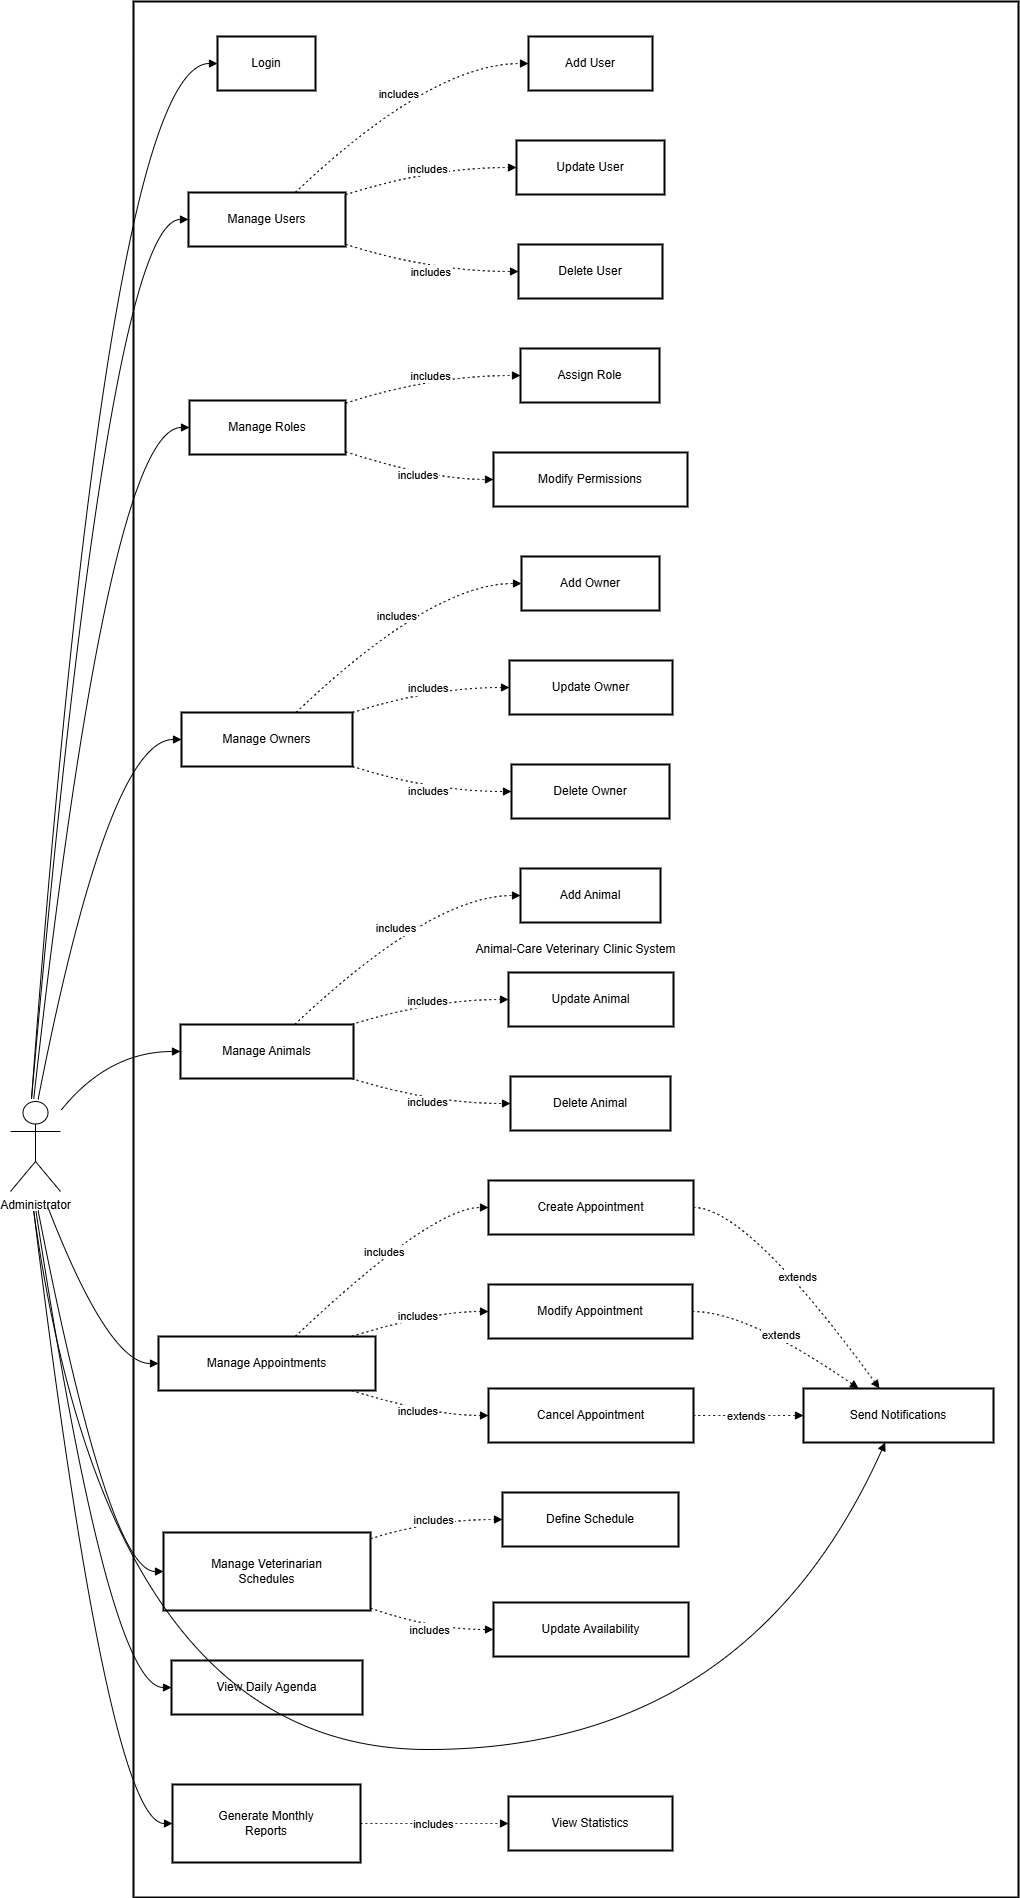

The diagram above was exported from draw.io. Its source (the exported page's mxGraphModel, read from the mxfile embedded in the PNG):
<mxGraphModel dx="2620" dy="1390" grid="1" gridSize="10" guides="1" tooltips="1" connect="1" arrows="1" fold="1" page="1" pageScale="1" pageWidth="850" pageHeight="1100" math="0" shadow="0">
  <root>
    <mxCell id="0" />
    <mxCell id="1" parent="0" />
    <mxCell id="KFrwsADLSqeK4sibe4iy-1" value="Animal-Care Veterinary Clinic System" style="whiteSpace=wrap;strokeWidth=2;" vertex="1" parent="1">
      <mxGeometry x="183" y="30" width="885" height="1896" as="geometry" />
    </mxCell>
    <mxCell id="KFrwsADLSqeK4sibe4iy-3" value="Login" style="whiteSpace=wrap;strokeWidth=2;" vertex="1" parent="1">
      <mxGeometry x="267" y="65" width="98" height="54" as="geometry" />
    </mxCell>
    <mxCell id="KFrwsADLSqeK4sibe4iy-4" value="Manage Users" style="whiteSpace=wrap;strokeWidth=2;" vertex="1" parent="1">
      <mxGeometry x="238" y="221" width="157" height="54" as="geometry" />
    </mxCell>
    <mxCell id="KFrwsADLSqeK4sibe4iy-5" value="Add User" style="whiteSpace=wrap;strokeWidth=2;" vertex="1" parent="1">
      <mxGeometry x="578" y="65" width="124" height="54" as="geometry" />
    </mxCell>
    <mxCell id="KFrwsADLSqeK4sibe4iy-6" value="Update User" style="whiteSpace=wrap;strokeWidth=2;" vertex="1" parent="1">
      <mxGeometry x="566" y="169" width="148" height="54" as="geometry" />
    </mxCell>
    <mxCell id="KFrwsADLSqeK4sibe4iy-7" value="Delete User" style="whiteSpace=wrap;strokeWidth=2;" vertex="1" parent="1">
      <mxGeometry x="568" y="273" width="144" height="54" as="geometry" />
    </mxCell>
    <mxCell id="KFrwsADLSqeK4sibe4iy-8" value="Manage Roles" style="whiteSpace=wrap;strokeWidth=2;" vertex="1" parent="1">
      <mxGeometry x="239" y="429" width="156" height="54" as="geometry" />
    </mxCell>
    <mxCell id="KFrwsADLSqeK4sibe4iy-9" value="Assign Role" style="whiteSpace=wrap;strokeWidth=2;" vertex="1" parent="1">
      <mxGeometry x="570" y="377" width="139" height="54" as="geometry" />
    </mxCell>
    <mxCell id="KFrwsADLSqeK4sibe4iy-10" value="Modify Permissions" style="whiteSpace=wrap;strokeWidth=2;" vertex="1" parent="1">
      <mxGeometry x="543" y="481" width="194" height="54" as="geometry" />
    </mxCell>
    <mxCell id="KFrwsADLSqeK4sibe4iy-11" value="Manage Owners" style="whiteSpace=wrap;strokeWidth=2;" vertex="1" parent="1">
      <mxGeometry x="231" y="741" width="171" height="54" as="geometry" />
    </mxCell>
    <mxCell id="KFrwsADLSqeK4sibe4iy-12" value="Add Owner" style="whiteSpace=wrap;strokeWidth=2;" vertex="1" parent="1">
      <mxGeometry x="571" y="585" width="138" height="54" as="geometry" />
    </mxCell>
    <mxCell id="KFrwsADLSqeK4sibe4iy-13" value="Update Owner" style="whiteSpace=wrap;strokeWidth=2;" vertex="1" parent="1">
      <mxGeometry x="559" y="689" width="163" height="54" as="geometry" />
    </mxCell>
    <mxCell id="KFrwsADLSqeK4sibe4iy-14" value="Delete Owner" style="whiteSpace=wrap;strokeWidth=2;" vertex="1" parent="1">
      <mxGeometry x="561" y="793" width="158" height="54" as="geometry" />
    </mxCell>
    <mxCell id="KFrwsADLSqeK4sibe4iy-15" value="Manage Animals" style="whiteSpace=wrap;strokeWidth=2;" vertex="1" parent="1">
      <mxGeometry x="230" y="1053" width="173" height="54" as="geometry" />
    </mxCell>
    <mxCell id="KFrwsADLSqeK4sibe4iy-16" value="Add Animal" style="whiteSpace=wrap;strokeWidth=2;" vertex="1" parent="1">
      <mxGeometry x="570" y="897" width="140" height="54" as="geometry" />
    </mxCell>
    <mxCell id="KFrwsADLSqeK4sibe4iy-17" value="Update Animal" style="whiteSpace=wrap;strokeWidth=2;" vertex="1" parent="1">
      <mxGeometry x="558" y="1001" width="165" height="54" as="geometry" />
    </mxCell>
    <mxCell id="KFrwsADLSqeK4sibe4iy-18" value="Delete Animal" style="whiteSpace=wrap;strokeWidth=2;" vertex="1" parent="1">
      <mxGeometry x="560" y="1105" width="160" height="54" as="geometry" />
    </mxCell>
    <mxCell id="KFrwsADLSqeK4sibe4iy-19" value="Manage Appointments" style="whiteSpace=wrap;strokeWidth=2;" vertex="1" parent="1">
      <mxGeometry x="208" y="1365" width="217" height="54" as="geometry" />
    </mxCell>
    <mxCell id="KFrwsADLSqeK4sibe4iy-20" value="Create Appointment" style="whiteSpace=wrap;strokeWidth=2;" vertex="1" parent="1">
      <mxGeometry x="538" y="1209" width="205" height="54" as="geometry" />
    </mxCell>
    <mxCell id="KFrwsADLSqeK4sibe4iy-21" value="Modify Appointment" style="whiteSpace=wrap;strokeWidth=2;" vertex="1" parent="1">
      <mxGeometry x="538" y="1313" width="204" height="54" as="geometry" />
    </mxCell>
    <mxCell id="KFrwsADLSqeK4sibe4iy-22" value="Cancel Appointment" style="whiteSpace=wrap;strokeWidth=2;" vertex="1" parent="1">
      <mxGeometry x="538" y="1417" width="205" height="54" as="geometry" />
    </mxCell>
    <mxCell id="KFrwsADLSqeK4sibe4iy-23" value="Manage Veterinarian&#10;Schedules" style="whiteSpace=wrap;strokeWidth=2;" vertex="1" parent="1">
      <mxGeometry x="213" y="1561" width="207" height="78" as="geometry" />
    </mxCell>
    <mxCell id="KFrwsADLSqeK4sibe4iy-24" value="Define Schedule" style="whiteSpace=wrap;strokeWidth=2;" vertex="1" parent="1">
      <mxGeometry x="552" y="1521" width="176" height="54" as="geometry" />
    </mxCell>
    <mxCell id="KFrwsADLSqeK4sibe4iy-25" value="Update Availability" style="whiteSpace=wrap;strokeWidth=2;" vertex="1" parent="1">
      <mxGeometry x="543" y="1631" width="195" height="54" as="geometry" />
    </mxCell>
    <mxCell id="KFrwsADLSqeK4sibe4iy-26" value="View Daily Agenda" style="whiteSpace=wrap;strokeWidth=2;" vertex="1" parent="1">
      <mxGeometry x="221" y="1689" width="191" height="54" as="geometry" />
    </mxCell>
    <mxCell id="KFrwsADLSqeK4sibe4iy-27" value="Send Notifications" style="whiteSpace=wrap;strokeWidth=2;" vertex="1" parent="1">
      <mxGeometry x="853" y="1417" width="190" height="54" as="geometry" />
    </mxCell>
    <mxCell id="KFrwsADLSqeK4sibe4iy-28" value="Generate Monthly&#10;Reports" style="whiteSpace=wrap;strokeWidth=2;" vertex="1" parent="1">
      <mxGeometry x="222" y="1813" width="188" height="78" as="geometry" />
    </mxCell>
    <mxCell id="KFrwsADLSqeK4sibe4iy-29" value="View Statistics" style="whiteSpace=wrap;strokeWidth=2;" vertex="1" parent="1">
      <mxGeometry x="558" y="1825" width="164" height="54" as="geometry" />
    </mxCell>
    <mxCell id="KFrwsADLSqeK4sibe4iy-30" value="" style="curved=1;startArrow=none;endArrow=block;exitX=0.54;exitY=0;entryX=0;entryY=0.5;rounded=0;" edge="1" parent="1" target="KFrwsADLSqeK4sibe4iy-3">
      <mxGeometry relative="1" as="geometry">
        <Array as="points">
          <mxPoint x="158" y="92" />
        </Array>
        <mxPoint x="81.00560505904946" y="1127.179936761882" as="sourcePoint" />
      </mxGeometry>
    </mxCell>
    <mxCell id="KFrwsADLSqeK4sibe4iy-31" value="" style="curved=1;startArrow=none;endArrow=block;exitX=0.54;exitY=0;entryX=0;entryY=0.5;rounded=0;" edge="1" parent="1" target="KFrwsADLSqeK4sibe4iy-4">
      <mxGeometry relative="1" as="geometry">
        <Array as="points">
          <mxPoint x="158" y="248" />
        </Array>
        <mxPoint x="81.00560505904946" y="1127.179936761882" as="sourcePoint" />
      </mxGeometry>
    </mxCell>
    <mxCell id="KFrwsADLSqeK4sibe4iy-32" value="" style="curved=1;startArrow=none;endArrow=block;exitX=0.56;exitY=0;entryX=0;entryY=0.5;rounded=0;" edge="1" parent="1" target="KFrwsADLSqeK4sibe4iy-8">
      <mxGeometry relative="1" as="geometry">
        <Array as="points">
          <mxPoint x="158" y="456" />
        </Array>
        <mxPoint x="83.23170496493913" y="1127.402458625506" as="sourcePoint" />
      </mxGeometry>
    </mxCell>
    <mxCell id="KFrwsADLSqeK4sibe4iy-33" value="" style="curved=1;startArrow=none;endArrow=block;exitX=0.6;exitY=0;entryX=0;entryY=0.5;rounded=0;" edge="1" parent="1" target="KFrwsADLSqeK4sibe4iy-11">
      <mxGeometry relative="1" as="geometry">
        <Array as="points">
          <mxPoint x="158" y="768" />
        </Array>
        <mxPoint x="87.580561635285" y="1128.097191823576" as="sourcePoint" />
      </mxGeometry>
    </mxCell>
    <mxCell id="KFrwsADLSqeK4sibe4iy-34" value="" style="curved=1;startArrow=none;endArrow=block;exitX=0.89;exitY=0;entryX=0;entryY=0.5;rounded=0;" edge="1" parent="1" target="KFrwsADLSqeK4sibe4iy-15">
      <mxGeometry relative="1" as="geometry">
        <Array as="points">
          <mxPoint x="158" y="1080" />
        </Array>
        <mxPoint x="110.68720461564726" y="1138.516836032043" as="sourcePoint" />
      </mxGeometry>
    </mxCell>
    <mxCell id="KFrwsADLSqeK4sibe4iy-35" value="" style="curved=1;startArrow=none;endArrow=block;exitX=0.7;exitY=1;entryX=0;entryY=0.5;rounded=0;" edge="1" parent="1" target="KFrwsADLSqeK4sibe4iy-19">
      <mxGeometry relative="1" as="geometry">
        <Array as="points">
          <mxPoint x="158" y="1392" />
        </Array>
        <mxPoint x="97.4835732139968" y="1235.9589330349913" as="sourcePoint" />
      </mxGeometry>
    </mxCell>
    <mxCell id="KFrwsADLSqeK4sibe4iy-36" value="" style="curved=1;startArrow=none;endArrow=block;exitX=0.6;exitY=1;entryX=0;entryY=0.5;rounded=0;" edge="1" parent="1" target="KFrwsADLSqeK4sibe4iy-23">
      <mxGeometry relative="1" as="geometry">
        <Array as="points">
          <mxPoint x="158" y="1600" />
        </Array>
        <mxPoint x="87.580561635285" y="1238.9028081764245" as="sourcePoint" />
      </mxGeometry>
    </mxCell>
    <mxCell id="KFrwsADLSqeK4sibe4iy-37" value="" style="curved=1;startArrow=none;endArrow=block;exitX=0.58;exitY=1;entryX=0;entryY=0.5;rounded=0;" edge="1" parent="1" target="KFrwsADLSqeK4sibe4iy-26">
      <mxGeometry relative="1" as="geometry">
        <Array as="points">
          <mxPoint x="158" y="1716" />
        </Array>
        <mxPoint x="85.42646331253195" y="1239.2903957033268" as="sourcePoint" />
      </mxGeometry>
    </mxCell>
    <mxCell id="KFrwsADLSqeK4sibe4iy-38" value="" style="curved=1;startArrow=none;endArrow=block;exitX=0.57;exitY=1;entryX=0.43;entryY=1;rounded=0;" edge="1" parent="1" target="KFrwsADLSqeK4sibe4iy-27">
      <mxGeometry relative="1" as="geometry">
        <Array as="points">
          <mxPoint x="158" y="1778" />
          <mxPoint x="797" y="1778" />
        </Array>
        <mxPoint x="83.23170496493913" y="1239.5975413744954" as="sourcePoint" />
      </mxGeometry>
    </mxCell>
    <mxCell id="KFrwsADLSqeK4sibe4iy-39" value="" style="curved=1;startArrow=none;endArrow=block;exitX=0.56;exitY=1;entryX=0;entryY=0.5;rounded=0;" edge="1" parent="1" target="KFrwsADLSqeK4sibe4iy-28">
      <mxGeometry relative="1" as="geometry">
        <Array as="points">
          <mxPoint x="158" y="1852" />
        </Array>
        <mxPoint x="83.23170496493913" y="1239.5975413744954" as="sourcePoint" />
      </mxGeometry>
    </mxCell>
    <mxCell id="KFrwsADLSqeK4sibe4iy-40" value="includes" style="curved=1;dashed=1;dashPattern=2 3;startArrow=none;endArrow=block;exitX=0.68;exitY=0;entryX=0;entryY=0.5;rounded=0;" edge="1" parent="1" source="KFrwsADLSqeK4sibe4iy-4" target="KFrwsADLSqeK4sibe4iy-5">
      <mxGeometry relative="1" as="geometry">
        <Array as="points">
          <mxPoint x="481" y="92" />
        </Array>
      </mxGeometry>
    </mxCell>
    <mxCell id="KFrwsADLSqeK4sibe4iy-41" value="includes" style="curved=1;dashed=1;dashPattern=2 3;startArrow=none;endArrow=block;exitX=1;exitY=0.04;entryX=0;entryY=0.5;rounded=0;" edge="1" parent="1" source="KFrwsADLSqeK4sibe4iy-4" target="KFrwsADLSqeK4sibe4iy-6">
      <mxGeometry relative="1" as="geometry">
        <Array as="points">
          <mxPoint x="481" y="196" />
        </Array>
      </mxGeometry>
    </mxCell>
    <mxCell id="KFrwsADLSqeK4sibe4iy-42" value="includes" style="curved=1;dashed=1;dashPattern=2 3;startArrow=none;endArrow=block;exitX=1;exitY=0.96;entryX=0;entryY=0.5;rounded=0;" edge="1" parent="1" source="KFrwsADLSqeK4sibe4iy-4" target="KFrwsADLSqeK4sibe4iy-7">
      <mxGeometry relative="1" as="geometry">
        <Array as="points">
          <mxPoint x="481" y="300" />
        </Array>
      </mxGeometry>
    </mxCell>
    <mxCell id="KFrwsADLSqeK4sibe4iy-43" value="includes" style="curved=1;dashed=1;dashPattern=2 3;startArrow=none;endArrow=block;exitX=1;exitY=0.05;entryX=0;entryY=0.5;rounded=0;" edge="1" parent="1" source="KFrwsADLSqeK4sibe4iy-8" target="KFrwsADLSqeK4sibe4iy-9">
      <mxGeometry relative="1" as="geometry">
        <Array as="points">
          <mxPoint x="481" y="404" />
        </Array>
      </mxGeometry>
    </mxCell>
    <mxCell id="KFrwsADLSqeK4sibe4iy-44" value="includes" style="curved=1;dashed=1;dashPattern=2 3;startArrow=none;endArrow=block;exitX=1;exitY=0.95;entryX=0;entryY=0.5;rounded=0;" edge="1" parent="1" source="KFrwsADLSqeK4sibe4iy-8" target="KFrwsADLSqeK4sibe4iy-10">
      <mxGeometry relative="1" as="geometry">
        <Array as="points">
          <mxPoint x="481" y="508" />
        </Array>
      </mxGeometry>
    </mxCell>
    <mxCell id="KFrwsADLSqeK4sibe4iy-45" value="includes" style="curved=1;dashed=1;dashPattern=2 3;startArrow=none;endArrow=block;exitX=0.67;exitY=0;entryX=0;entryY=0.5;rounded=0;" edge="1" parent="1" source="KFrwsADLSqeK4sibe4iy-11" target="KFrwsADLSqeK4sibe4iy-12">
      <mxGeometry relative="1" as="geometry">
        <Array as="points">
          <mxPoint x="481" y="612" />
        </Array>
      </mxGeometry>
    </mxCell>
    <mxCell id="KFrwsADLSqeK4sibe4iy-46" value="includes" style="curved=1;dashed=1;dashPattern=2 3;startArrow=none;endArrow=block;exitX=1;exitY=0;entryX=0;entryY=0.5;rounded=0;" edge="1" parent="1" source="KFrwsADLSqeK4sibe4iy-11" target="KFrwsADLSqeK4sibe4iy-13">
      <mxGeometry relative="1" as="geometry">
        <Array as="points">
          <mxPoint x="481" y="716" />
        </Array>
      </mxGeometry>
    </mxCell>
    <mxCell id="KFrwsADLSqeK4sibe4iy-47" value="includes" style="curved=1;dashed=1;dashPattern=2 3;startArrow=none;endArrow=block;exitX=1;exitY=1;entryX=0;entryY=0.5;rounded=0;" edge="1" parent="1" source="KFrwsADLSqeK4sibe4iy-11" target="KFrwsADLSqeK4sibe4iy-14">
      <mxGeometry relative="1" as="geometry">
        <Array as="points">
          <mxPoint x="481" y="820" />
        </Array>
      </mxGeometry>
    </mxCell>
    <mxCell id="KFrwsADLSqeK4sibe4iy-48" value="includes" style="curved=1;dashed=1;dashPattern=2 3;startArrow=none;endArrow=block;exitX=0.66;exitY=0;entryX=0;entryY=0.5;rounded=0;" edge="1" parent="1" source="KFrwsADLSqeK4sibe4iy-15" target="KFrwsADLSqeK4sibe4iy-16">
      <mxGeometry relative="1" as="geometry">
        <Array as="points">
          <mxPoint x="481" y="924" />
        </Array>
      </mxGeometry>
    </mxCell>
    <mxCell id="KFrwsADLSqeK4sibe4iy-49" value="includes" style="curved=1;dashed=1;dashPattern=2 3;startArrow=none;endArrow=block;exitX=0.99;exitY=0;entryX=0;entryY=0.5;rounded=0;" edge="1" parent="1" source="KFrwsADLSqeK4sibe4iy-15" target="KFrwsADLSqeK4sibe4iy-17">
      <mxGeometry relative="1" as="geometry">
        <Array as="points">
          <mxPoint x="481" y="1028" />
        </Array>
      </mxGeometry>
    </mxCell>
    <mxCell id="KFrwsADLSqeK4sibe4iy-50" value="includes" style="curved=1;dashed=1;dashPattern=2 3;startArrow=none;endArrow=block;exitX=0.99;exitY=1;entryX=0;entryY=0.5;rounded=0;" edge="1" parent="1" source="KFrwsADLSqeK4sibe4iy-15" target="KFrwsADLSqeK4sibe4iy-18">
      <mxGeometry relative="1" as="geometry">
        <Array as="points">
          <mxPoint x="481" y="1132" />
        </Array>
      </mxGeometry>
    </mxCell>
    <mxCell id="KFrwsADLSqeK4sibe4iy-51" value="includes" style="curved=1;dashed=1;dashPattern=2 3;startArrow=none;endArrow=block;exitX=0.63;exitY=0;entryX=0;entryY=0.5;rounded=0;" edge="1" parent="1" source="KFrwsADLSqeK4sibe4iy-19" target="KFrwsADLSqeK4sibe4iy-20">
      <mxGeometry relative="1" as="geometry">
        <Array as="points">
          <mxPoint x="481" y="1236" />
        </Array>
      </mxGeometry>
    </mxCell>
    <mxCell id="KFrwsADLSqeK4sibe4iy-52" value="includes" style="curved=1;dashed=1;dashPattern=2 3;startArrow=none;endArrow=block;exitX=0.89;exitY=0;entryX=0;entryY=0.5;rounded=0;" edge="1" parent="1" source="KFrwsADLSqeK4sibe4iy-19" target="KFrwsADLSqeK4sibe4iy-21">
      <mxGeometry relative="1" as="geometry">
        <Array as="points">
          <mxPoint x="481" y="1340" />
        </Array>
      </mxGeometry>
    </mxCell>
    <mxCell id="KFrwsADLSqeK4sibe4iy-53" value="includes" style="curved=1;dashed=1;dashPattern=2 3;startArrow=none;endArrow=block;exitX=0.89;exitY=1;entryX=0;entryY=0.5;rounded=0;" edge="1" parent="1" source="KFrwsADLSqeK4sibe4iy-19" target="KFrwsADLSqeK4sibe4iy-22">
      <mxGeometry relative="1" as="geometry">
        <Array as="points">
          <mxPoint x="481" y="1444" />
        </Array>
      </mxGeometry>
    </mxCell>
    <mxCell id="KFrwsADLSqeK4sibe4iy-54" value="includes" style="curved=1;dashed=1;dashPattern=2 3;startArrow=none;endArrow=block;exitX=1;exitY=0.08;entryX=0;entryY=0.5;rounded=0;" edge="1" parent="1" source="KFrwsADLSqeK4sibe4iy-23" target="KFrwsADLSqeK4sibe4iy-24">
      <mxGeometry relative="1" as="geometry">
        <Array as="points">
          <mxPoint x="481" y="1548" />
        </Array>
      </mxGeometry>
    </mxCell>
    <mxCell id="KFrwsADLSqeK4sibe4iy-55" value="includes" style="curved=1;dashed=1;dashPattern=2 3;startArrow=none;endArrow=block;exitX=1;exitY=0.97;entryX=0;entryY=0.5;rounded=0;" edge="1" parent="1" source="KFrwsADLSqeK4sibe4iy-23" target="KFrwsADLSqeK4sibe4iy-25">
      <mxGeometry relative="1" as="geometry">
        <Array as="points">
          <mxPoint x="481" y="1658" />
        </Array>
      </mxGeometry>
    </mxCell>
    <mxCell id="KFrwsADLSqeK4sibe4iy-56" value="includes" style="curved=1;dashed=1;dashPattern=2 3;startArrow=none;endArrow=block;exitX=1;exitY=0.5;entryX=0;entryY=0.5;rounded=0;" edge="1" parent="1" source="KFrwsADLSqeK4sibe4iy-28" target="KFrwsADLSqeK4sibe4iy-29">
      <mxGeometry relative="1" as="geometry">
        <Array as="points" />
      </mxGeometry>
    </mxCell>
    <mxCell id="KFrwsADLSqeK4sibe4iy-57" value="extends" style="curved=1;dashed=1;dashPattern=2 3;startArrow=none;endArrow=block;exitX=1;exitY=0.5;entryX=0.4;entryY=0;rounded=0;" edge="1" parent="1" source="KFrwsADLSqeK4sibe4iy-20" target="KFrwsADLSqeK4sibe4iy-27">
      <mxGeometry relative="1" as="geometry">
        <Array as="points">
          <mxPoint x="797" y="1236" />
        </Array>
      </mxGeometry>
    </mxCell>
    <mxCell id="KFrwsADLSqeK4sibe4iy-58" value="extends" style="curved=1;dashed=1;dashPattern=2 3;startArrow=none;endArrow=block;exitX=1;exitY=0.5;entryX=0.29;entryY=0;rounded=0;" edge="1" parent="1" source="KFrwsADLSqeK4sibe4iy-21" target="KFrwsADLSqeK4sibe4iy-27">
      <mxGeometry relative="1" as="geometry">
        <Array as="points">
          <mxPoint x="797" y="1340" />
        </Array>
      </mxGeometry>
    </mxCell>
    <mxCell id="KFrwsADLSqeK4sibe4iy-59" value="extends" style="curved=1;dashed=1;dashPattern=2 3;startArrow=none;endArrow=block;exitX=1;exitY=0.5;entryX=0;entryY=0.5;rounded=0;" edge="1" parent="1" source="KFrwsADLSqeK4sibe4iy-22" target="KFrwsADLSqeK4sibe4iy-27">
      <mxGeometry relative="1" as="geometry">
        <Array as="points" />
      </mxGeometry>
    </mxCell>
    <mxCell id="KFrwsADLSqeK4sibe4iy-68" value="Administrator" style="shape=umlActor;verticalLabelPosition=bottom;verticalAlign=top;html=1;outlineConnect=0;" vertex="1" parent="1">
      <mxGeometry x="60" y="1130" width="50" height="90" as="geometry" />
    </mxCell>
  </root>
</mxGraphModel>